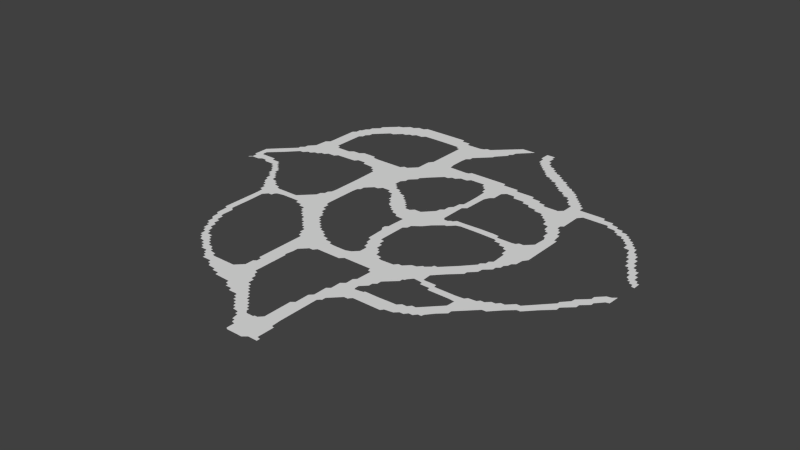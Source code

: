 # Source: Navmesh.blend  (saved by Blender 2.68.0; exported with 4.5.12 LTS)
import bpy
from mathutils import Matrix  # noqa: F401  (used for matrix-valued properties, if any)

bpy.ops.wm.read_factory_settings(use_empty=True)
scene = bpy.context.scene
scene.name = 'Scene'

# ---- collections
col_collection_1 = bpy.data.collections.new('Collection 1'); scene.collection.children.link(col_collection_1)

# ---- world
world_world = bpy.data.worlds.new('World'); scene.world = world_world
world_world.color = (0.05088, 0.05088, 0.05088)
world_world.use_sun_shadow = False
world_world.sun_shadow_jitter_overblur = 0.0
world_world.cycles.sampling_method = 'MANUAL'
world_world.cycles.sample_map_resolution = 256

# ---- meshes
me_mesh_014 = bpy.data.meshes.new('Mesh.014')
me_mesh_014.from_pydata([(0.2058, -90.08, -9.411), (1.406, -86.78, -9.411), (2.006, -87.38, -9.411), (5.306, -87.38, -9.411), (5.606, -86.78, -9.411), (6.806, -86.78, -9.411), (8.606, -84.98, -9.411), (8.606, -83.18, -9.411), (14.91, -83.48, -9.411), (15.21, -87.68, -9.411), (16.41, -87.98, -9.411), (16.41, -95.78, -9.411), (17.91, -96.08, -9.411), (17.91, -97.58, -9.411), (13.71, -97.58, -9.411), (11.91, -99.08, -9.411), (4.706, -99.08, -9.411), (3.806, -98.48, -9.411), (3.806, -94.88, -9.411), (2.306, -94.58, -9.411), (2.006, -93.08, -9.411), (0.8058, -93.08, -9.411), (-1.594, -88.58, -9.411), (0.8058, -86.18, -9.411), (-0.9942, -90.08, -9.411), (-0.9942, -88.88, -9.411), (-10.89, -80.48, -9.411), (-8.494, -76.58, -9.411), (-8.194, -77.18, -9.411), (-6.994, -77.18, -9.411), (-6.694, -78.68, -9.411), (-5.494, -78.68, -9.411), (-5.194, -80.48, -9.411), (-3.694, -80.48, -9.411), (-3.694, -81.68, -9.411), (-2.194, -81.98, -9.411), (-1.894, -83.48, -9.411), (-0.6942, -83.48, -9.411), (-0.3942, -84.98, -9.411), (0.8058, -84.98, -9.411), (-3.994, -88.28, -9.411), (-3.994, -87.08, -9.411), (-5.494, -86.78, -9.411), (-5.794, -85.28, -9.411), (-6.994, -85.28, -9.411), (-7.294, -83.78, -9.411), (-8.794, -83.78, -9.411), (-8.794, -82.28, -9.411), (-10.29, -81.98, -9.411), (-10.29, -80.78, -9.411), (8.606, -72.08, -9.411), (10.11, -70.88, -9.411), (10.11, -68.48, -9.411), (14.91, -68.48, -9.411), (14.91, -75.98, -9.411), (-38.79, -69.68, -9.411), (-38.49, -66.38, -9.411), (-27.69, -66.38, -9.411), (-24.39, -63.08, -9.411), (-24.39, -60.38, -9.411), (-17.79, -60.68, -9.411), (-17.79, -64.28, -9.411), (-16.29, -64.58, -9.411), (-16.29, -66.08, -9.411), (-14.79, -66.98, -9.411), (-14.79, -69.08, -9.411), (-13.29, -69.38, -9.411), (-13.29, -72.08, -9.411), (-11.49, -72.38, -9.411), (-11.49, -73.88, -9.411), (-9.994, -74.18, -9.411), (-9.994, -75.38, -9.411), (-8.494, -75.68, -9.411), (-14.79, -80.48, -9.411), (-15.09, -78.98, -9.411), (-18.09, -78.98, -9.411), (-18.09, -77.78, -9.411), (-19.59, -77.48, -9.411), (-19.89, -75.98, -9.411), (-27.39, -75.68, -9.411), (-27.69, -74.18, -9.411), (-30.69, -74.18, -9.411), (-30.99, -72.98, -9.411), (-34.59, -72.68, -9.411), (-35.49, -71.18, -9.411), (-36.69, -71.18, -9.411), (-36.99, -69.68, -9.411), (-44.49, -65.48, -9.411), (-42.99, -64.28, -9.411), (-39.69, -64.88, -9.411), (-39.69, -66.08, -9.411), (-41.49, -69.68, -9.411), (-41.49, -68.18, -9.411), (-42.99, -67.88, -9.411), (-42.99, -66.68, -9.411), (-44.49, -66.38, -9.411), (11.61, -62.78, -9.411), (15.81, -63.98, -9.411), (14.91, -64.88, -9.411), (10.11, -64.28, -9.411), (-49.59, -61.88, -9.411), (-48.99, -60.08, -9.411), (-47.49, -60.08, -9.411), (-47.19, -61.58, -9.411), (-45.09, -61.58, -9.411), (-44.19, -63.08, -9.411), (-42.99, -63.08, -9.411), (-44.79, -64.88, -9.411), (-47.79, -64.88, -9.411), (-47.79, -63.68, -9.411), (-49.29, -63.38, -9.411), (11.61, -56.48, -9.411), (13.11, -55.28, -9.411), (13.11, -50.48, -9.411), (14.31, -49.58, -9.411), (20.01, -49.58, -9.411), (20.31, -50.48, -9.411), (22.71, -50.18, -9.411), (23.31, -56.48, -9.411), (23.01, -57.08, -9.411), (21.21, -57.08, -9.411), (16.41, -61.88, -9.411), (16.41, -63.68, -9.411), (-57.39, -54.38, -9.411), (-56.49, -53.48, -9.411), (-55.29, -53.48, -9.411), (-54.99, -55.28, -9.411), (-52.29, -55.28, -9.411), (-52.29, -56.78, -9.411), (-50.79, -57.08, -9.411), (-50.79, -58.28, -9.411), (-49.29, -58.58, -9.411), (-51.09, -61.88, -9.411), (-51.39, -60.38, -9.411), (-53.79, -60.08, -9.411), (-54.39, -58.58, -9.411), (-55.59, -58.58, -9.411), (-55.89, -57.08, -9.411), (-57.09, -57.08, -9.411), (-24.39, -59.18, -9.411), (-23.19, -58.28, -9.411), (-23.19, -57.38, -9.411), (-17.79, -57.38, -9.411), (-24.39, -43.88, -9.411), (-17.79, -43.88, -9.411), (-18.39, -47.78, -9.411), (-17.79, -48.08, -9.411), (-23.19, -56.18, -9.411), (-24.39, -55.88, -9.411), (24.21, -49.88, -9.411), (24.51, -49.28, -9.411), (31.11, -49.28, -9.411), (37.71, -48.98, -9.411), (38.01, -54.38, -9.411), (37.11, -55.58, -9.411), (30.51, -55.58, -9.411), (24.21, -55.58, -9.411), (-60.69, -49.58, -9.411), (-58.59, -49.28, -9.411), (-58.59, -50.48, -9.411), (-57.09, -50.78, -9.411), (-58.89, -54.08, -9.411), (-59.19, -52.58, -9.411), (-60.39, -52.58, -9.411), (39.21, -48.98, -9.411), (40.71, -47.48, -9.411), (42.81, -47.48, -9.411), (44.01, -45.98, -9.411), (45.81, -45.98, -9.411), (53.61, -37.88, -9.411), (58.11, -39.08, -9.411), (57.21, -39.98, -9.411), (57.21, -41.78, -9.411), (53.91, -44.78, -9.411), (51.21, -48.08, -9.411), (50.91, -49.28, -9.411), (49.41, -49.28, -9.411), (48.21, -50.78, -9.411), (46.41, -50.78, -9.411), (45.21, -52.28, -9.411), (43.41, -52.28, -9.411), (41.91, -53.78, -9.411), (-67.89, -15.38, -9.411), (-64.89, -15.38, -9.411), (-64.59, -24.08, -9.411), (-64.59, -33.08, -9.411), (-63.09, -34.28, -9.411), (-63.09, -39.38, -9.411), (-62.79, -40.88, -9.411), (-61.59, -41.18, -9.411), (-61.59, -44.18, -9.411), (-60.09, -44.48, -9.411), (-60.09, -47.18, -9.411), (-58.59, -47.78, -9.411), (-61.89, -49.58, -9.411), (-61.89, -48.08, -9.411), (-63.39, -47.78, -9.411), (-63.39, -45.08, -9.411), (-64.89, -43.88, -9.411), (-65.19, -40.58, -9.411), (-66.39, -39.98, -9.411), (-66.69, -34.28, -9.411), (-67.89, -33.98, -9.411), (-67.89, -24.68, -9.411), (16.11, -44.18, -9.411), (20.91, -46.88, -9.411), (20.01, -47.78, -9.411), (14.91, -48.98, -9.411), (14.91, -45.38, -9.411), (16.41, -36.98, -9.411), (14.91, -36.68, -9.411), (14.61, -35.18, -9.411), (13.41, -35.18, -9.411), (13.41, -27.38, -9.411), (19.41, -27.08, -9.411), (20.61, -25.58, -9.411), (22.41, -25.58, -9.411), (30.51, -32.48, -9.411), (30.21, -33.38, -9.411), (29.31, -33.68, -9.411), (29.31, -35.18, -9.411), (24.21, -39.98, -9.411), (24.21, -42.08, -9.411), (22.71, -43.28, -9.411), (22.71, -45.08, -9.411), (-24.39, -32.78, -9.411), (-25.89, -32.48, -9.411), (-26.19, -30.38, -9.411), (-27.39, -30.38, -9.411), (-27.39, -27.98, -9.411), (-23.49, -22.58, -9.411), (-22.29, -22.58, -9.411), (-21.99, -23.78, -9.411), (-19.59, -24.08, -9.411), (-19.59, -25.28, -9.411), (-17.79, -25.58, -9.411), (-17.49, -27.08, -9.411), (-14.79, -27.38, -9.411), (-14.49, -28.88, -9.411), (-11.49, -28.88, -9.411), (-11.19, -30.08, -9.411), (-8.494, -30.38, -9.411), (-8.794, -36.68, -9.411), (-11.49, -36.68, -9.411), (-12.69, -38.18, -9.411), (-14.49, -38.18, -9.411), (-17.79, -41.48, -9.411), (53.91, -33.98, -9.411), (51.51, -33.68, -9.411), (51.51, -30.38, -9.411), (55.41, -30.08, -9.411), (56.31, -28.88, -9.411), (59.91, -28.58, -9.411), (60.81, -27.38, -9.411), (62.61, -27.38, -9.411), (63.51, -33.68, -9.411), (-2.494, -30.38, -9.411), (-0.09418, -29.48, -9.411), (1.406, -35.18, -9.411), (-0.09418, -36.68, -9.411), (2.306, -27.08, -9.411), (2.306, -23.48, -9.411), (6.206, -21.08, -9.411), (7.106, -21.08, -9.411), (7.406, -22.58, -9.411), (8.606, -22.58, -9.411), (9.206, -25.28, -9.411), (11.91, -25.58, -9.411), (11.91, -27.08, -9.411), (35.31, -30.68, -9.411), (35.61, -28.88, -9.411), (41.61, -28.88, -9.411), (41.91, -30.38, -9.411), (41.31, -33.68, -9.411), (41.01, -32.18, -9.411), (36.51, -32.18, -9.411), (36.51, -30.98, -9.411), (64.41, -25.58, -9.411), (66.21, -25.58, -9.411), (67.41, -24.08, -9.411), (69.21, -24.08, -9.411), (71.01, -27.68, -9.411), (66.81, -32.18, -9.411), (65.01, -32.18, -9.411), (25.11, -22.88, -9.411), (27.21, -22.58, -9.411), (28.71, -20.78, -9.411), (29.61, -20.78, -9.411), (35.31, -24.68, -9.411), (32.31, -30.38, -9.411), (-35.79, -19.58, -9.411), (-30.39, -15.68, -9.411), (-30.09, -16.28, -9.411), (-28.89, -16.28, -9.411), (-28.89, -17.48, -9.411), (-27.39, -17.78, -9.411), (-27.39, -19.28, -9.411), (-25.59, -19.58, -9.411), (-25.59, -20.78, -9.411), (-24.09, -21.08, -9.411), (-24.09, -22.28, -9.411), (-27.69, -27.38, -9.411), (-28.89, -27.38, -9.411), (-29.19, -25.88, -9.411), (-30.69, -25.88, -9.411), (-30.99, -24.38, -9.411), (-32.19, -24.38, -9.411), (-32.49, -22.58, -9.411), (-33.99, -22.58, -9.411), (-34.29, -21.38, -9.411), (-35.19, -21.38, -9.411), (-35.19, -19.88, -9.411), (72.21, -21.08, -9.411), (74.01, -21.08, -9.411), (78.21, -16.58, -9.411), (82.41, -12.08, -9.411), (86.31, -12.38, -9.411), (85.41, -13.28, -9.411), (85.41, -15.08, -9.411), (80.61, -19.58, -9.411), (76.11, -24.38, -9.411), (74.61, -24.38, -9.411), (31.71, -18.98, -9.411), (32.01, -17.78, -9.411), (33.51, -17.78, -9.411), (39.51, -11.78, -9.411), (44.61, -13.88, -9.411), (44.61, -15.38, -9.411), (39.81, -19.88, -9.411), (-2.794, -9.976, -9.411), (2.306, -9.676, -9.411), (2.306, -14.48, -9.411), (4.106, -14.78, -9.411), (4.106, -17.48, -9.411), (5.606, -17.78, -9.411), (5.606, -20.78, -9.411), (2.006, -22.88, -9.411), (0.8058, -22.88, -9.411), (0.5058, -20.18, -9.411), (-0.6942, -19.88, -9.411), (-0.9942, -16.88, -9.411), (-2.494, -16.58, -9.411), (-42.09, -13.28, -9.411), (-35.19, -7.876, -9.411), (-34.89, -8.476, -9.411), (-33.39, -8.476, -9.411), (-33.39, -11.18, -9.411), (-31.89, -11.48, -9.411), (-31.59, -13.28, -9.411), (-30.39, -13.28, -9.411), (-36.99, -19.58, -9.411), (-37.29, -18.38, -9.411), (-38.49, -18.38, -9.411), (-38.79, -16.58, -9.411), (-40.29, -16.58, -9.411), (-40.29, -15.38, -9.411), (-41.49, -15.08, -9.411), (-41.49, -13.58, -9.411), (-71.19, -7.576, -9.411), (-66.99, -5.176, -9.411), (-64.59, -5.476, -9.411), (-64.29, -6.676, -9.411), (-62.79, -6.976, -9.411), (-57.09, -6.976, -9.411), (-56.79, -10.28, -9.411), (-60.09, -10.88, -9.411), (-60.99, -11.78, -9.411), (-61.29, -13.28, -9.411), (-63.09, -13.28, -9.411), (-68.19, -12.08, -9.411), (-69.69, -11.78, -9.411), (-69.69, -9.076, -9.411), (-71.19, -8.776, -9.411), (44.31, -6.376, -9.411), (44.31, -5.176, -9.411), (46.11, -3.676, -9.411), (46.11, -1.876, -9.411), (47.61, -0.6758, -9.411), (47.61, 0.2242, -9.411), (53.61, 0.2242, -9.411), (52.41, -0.9758, -9.411), (52.41, -2.776, -9.411), (50.91, -3.976, -9.411), (50.91, -5.776, -9.411), (47.91, -8.476, -9.411), (47.61, -10.88, -9.411), (-54.09, -10.28, -9.411), (-54.39, -6.976, -9.411), (-52.59, -6.976, -9.411), (-46.29, -0.6758, -9.411), (-45.99, 1.424, -9.411), (-44.49, 2.624, -9.411), (-44.49, 4.424, -9.411), (-43.29, 5.624, -9.411), (-42.99, 8.324, -9.411), (-36.69, 8.024, -9.411), (-36.69, -3.376, -9.411), (-36.39, -4.876, -9.411), (-35.19, -5.176, -9.411), (-44.49, -13.28, -9.411), (-44.79, -11.78, -9.411), (-47.79, -11.78, -9.411), (-48.09, -10.28, -9.411), (83.31, -11.18, -9.411), (83.31, -9.976, -9.411), (86.31, -6.676, -9.411), (86.61, -4.876, -9.411), (90.21, -1.576, -9.411), (94.11, -1.876, -9.411), (93.21, -2.776, -9.411), (93.21, -4.276, -9.411), (89.91, -7.276, -9.411), (89.91, -9.076, -9.411), (-2.794, -1.576, -9.411), (2.306, -2.176, -9.411), (-2.794, -8.176, -9.411), (-3.994, -6.376, -9.411), (-3.994, -4.876, -9.411), (-2.794, -3.676, -9.411), (-74.49, -3.076, -9.411), (-71.79, -1.876, -9.411), (-69.39, -2.176, -9.411), (-69.39, -3.376, -9.411), (-67.59, -3.676, -9.411), (-67.59, -4.876, -9.411), (-71.49, -6.976, -9.411), (-72.69, -6.976, -9.411), (-72.69, -5.776, -9.411), (-74.19, -4.876, -9.411), (-75.99, 0.2242, -9.411), (-73.89, 0.8242, -9.411), (-72.69, 0.8242, -9.411), (-72.39, -1.576, -9.411), (-74.79, -2.476, -9.411), (-75.69, -2.476, -9.411), (-2.494, 5.024, -9.411), (-6.694, 5.324, -9.411), (-7.594, 6.824, -9.411), (-7.594, 13.42, -9.411), (-5.794, 13.42, -9.411), (-4.294, 14.92, -9.411), (-0.9942, 14.92, -9.411), (3.506, 19.72, -9.411), (3.806, 21.82, -9.411), (5.306, 23.02, -9.411), (5.306, 25.72, -9.411), (10.11, 25.42, -9.411), (10.11, 16.72, -9.411), (11.01, 15.52, -9.411), (12.81, 15.52, -9.411), (14.31, 11.62, -9.411), (10.11, 8.024, -9.411), (7.706, 5.024, -9.411), (4.106, 2.324, -9.411), (3.806, 0.2242, -9.411), (2.306, -0.9758, -9.411), (91.11, -0.6758, -9.411), (91.11, 1.124, -9.411), (94.41, 4.424, -9.411), (96.21, 4.724, -9.411), (98.01, 6.224, -9.411), (97.71, 0.8242, -9.411), (96.21, 0.5242, -9.411), (-84.09, 10.12, -9.411), (-83.19, 11.92, -9.411), (-81.99, 11.92, -9.411), (-81.99, 10.42, -9.411), (-80.49, 10.12, -9.411), (-80.19, 8.624, -9.411), (-78.69, 8.624, -9.411), (-78.39, 7.124, -9.411), (-77.19, 7.124, -9.411), (-77.19, 4.424, -9.411), (-75.69, 4.124, -9.411), (-75.69, 2.624, -9.411), (-74.19, 2.324, -9.411), (-76.29, 0.8242, -9.411), (-77.49, 0.8242, -9.411), (-77.79, 2.324, -9.411), (-78.99, 2.324, -9.411), (-79.29, 5.024, -9.411), (-80.49, 5.324, -9.411), (-80.79, 6.824, -9.411), (-81.99, 6.824, -9.411), (-82.29, 8.624, -9.411), (-83.79, 8.624, -9.411), (37.11, 14.62, -9.411), (37.41, 16.42, -9.411), (44.31, 16.42, -9.411), (45.81, 16.72, -9.411), (46.71, 17.92, -9.411), (48.81, 17.92, -9.411), (52.11, 21.22, -9.411), (52.11, 23.02, -9.411), (57.21, 22.72, -9.411), (57.21, 15.82, -9.411), (57.21, 8.924, -9.411), (55.71, 6.824, -9.411), (55.41, 3.224, -9.411), (53.91, 2.024, -9.411), (47.31, 6.524, -9.411), (46.11, 6.824, -9.411), (46.11, 9.824, -9.411), (44.31, 10.12, -9.411), (44.01, 11.62, -9.411), (41.31, 11.62, -9.411), (41.01, 13.12, -9.411), (38.01, 13.12, -9.411), (38.01, 14.32, -9.411), (-18.09, 15.52, -9.411), (-14.19, 19.72, -9.411), (-12.99, 19.72, -9.411), (-12.99, 18.52, -9.411), (-11.49, 18.22, -9.411), (-11.49, 17.02, -9.411), (-9.994, 16.72, -9.411), (-9.994, 15.22, -9.411), (-8.494, 14.92, -9.411), (-8.494, 13.72, -9.411), (-9.994, 7.124, -9.411), (-10.59, 8.624, -9.411), (-12.09, 8.624, -9.411), (-12.39, 9.824, -9.411), (-13.59, 9.824, -9.411), (-13.59, 11.02, -9.411), (-15.69, 11.62, -9.411), (-15.99, 12.52, -9.411), (-16.59, 12.52, -9.411), (-16.59, 14.32, -9.411), (-18.09, 14.62, -9.411), (-42.99, 12.22, -9.411), (-36.69, 11.92, -9.411), (-97.89, 10.42, -9.411), (-97.59, 10.12, -9.411), (-99.09, 8.624, -9.411), (-99.09, 9.524, -9.411), (-97.89, 12.82, -9.411), (-99.09, 13.12, -9.411), (-99.09, 16.12, -9.411), (-96.09, 16.12, -9.411), (-95.79, 14.92, -9.411), (-92.49, 14.92, -9.411), (-92.49, 11.32, -9.411), (-93.99, 10.12, -9.411), (-87.99, 14.92, -9.411), (-87.69, 13.42, -9.411), (-83.49, 13.42, -9.411), (-89.19, 10.12, -9.411), (-90.39, 11.32, -9.411), (13.71, 16.42, -9.411), (14.61, 16.42, -9.411), (15.81, 17.92, -9.411), (20.01, 17.92, -9.411), (20.01, 14.92, -9.411), (17.91, 14.32, -9.411), (15.21, 11.62, -9.411), (-42.99, 22.72, -9.411), (-43.29, 32.92, -9.411), (-27.09, 32.92, -9.411), (-27.09, 29.32, -9.411), (-25.59, 29.02, -9.411), (-25.59, 27.82, -9.411), (-24.09, 27.52, -9.411), (-24.09, 26.62, -9.411), (-24.99, 22.72, -9.411), (-28.59, 22.72, -9.411), (-30.09, 20.92, -9.411), (-31.89, 20.92, -9.411), (-35.19, 17.62, -9.411), (-35.19, 15.52, -9.411), (-36.39, 14.62, -9.411), (26.91, 18.22, -9.411), (33.81, 18.22, -9.411), (36.81, 17.92, -9.411), (36.81, 16.72, -9.411), (28.71, 14.92, -9.411), (-21.39, 20.32, -9.411), (-18.69, 23.02, -9.411), (-16.29, 22.72, -9.411), (-16.29, 21.52, -9.411), (-14.79, 21.22, -9.411), (-14.79, 20.02, -9.411), (-18.39, 16.12, -9.411), (-19.59, 16.12, -9.411), (-19.59, 17.62, -9.411), (-20.49, 19.12, -9.411), (-21.39, 19.12, -9.411), (-88.29, 31.12, -9.411), (-84.99, 28.72, -9.411), (-90.39, 23.02, -9.411), (-96.09, 17.62, -9.411), (-99.09, 20.32, -9.411), (-93.69, 25.72, -9.411), (92.91, 23.92, -9.411), (94.71, 24.52, -9.411), (96.21, 24.22, -9.411), (96.21, 21.52, -9.411), (97.71, 21.22, -9.411), (98.01, 19.72, -9.411), (99.21, 19.72, -9.411), (99.21, 16.12, -9.411), (97.71, 16.42, -9.411), (97.41, 17.92, -9.411), (95.91, 17.92, -9.411), (95.61, 19.42, -9.411), (94.41, 19.42, -9.411), (94.41, 20.62, -9.411), (92.91, 21.52, -9.411), (-23.79, 26.02, -9.411), (-21.09, 25.72, -9.411), (-21.09, 24.52, -9.411), (-19.29, 24.22, -9.411), (-19.29, 23.32, -9.411), (-21.69, 20.92, -9.411), (-24.39, 21.22, -9.411), (-24.39, 22.42, -9.411), (52.41, 26.92, -9.411), (51.81, 28.72, -9.411), (56.01, 29.02, -9.411), (57.21, 29.02, -9.411), (89.91, 28.12, -9.411), (91.41, 29.32, -9.411), (92.91, 29.02, -9.411), (93.21, 27.52, -9.411), (94.71, 27.52, -9.411), (91.41, 24.22, -9.411), (91.11, 26.92, -9.411), (89.91, 27.22, -9.411), (6.206, 26.92, -9.411), (10.11, 26.92, -9.411), (8.606, 41.62, -9.411), (12.21, 41.62, -9.411), (11.91, 30.22, -9.411), (10.11, 28.72, -9.411), (6.806, 27.52, -9.411), (7.106, 31.12, -9.411), (8.606, 32.32, -9.411), (88.11, 31.72, -9.411), (89.91, 32.32, -9.411), (91.41, 32.02, -9.411), (89.61, 28.72, -9.411), (88.11, 28.72, -9.411), (-88.59, 32.32, -9.411), (-86.79, 33.82, -9.411), (-86.79, 35.62, -9.411), (-84.09, 38.62, -9.411), (-83.79, 44.92, -9.411), (-81.99, 46.42, -9.411), (-81.99, 48.22, -9.411), (-75.69, 47.92, -9.411), (-75.69, 44.92, -9.411), (-74.19, 44.62, -9.411), (-73.89, 43.12, -9.411), (-71.19, 43.12, -9.411), (-70.89, 35.02, -9.411), (-72.69, 35.02, -9.411), (-73.89, 33.52, -9.411), (-75.69, 33.52, -9.411), (-76.89, 32.02, -9.411), (-78.69, 32.02, -9.411), (-79.89, 30.52, -9.411), (-81.69, 30.52, -9.411), (-83.19, 28.72, -9.411), (50.61, 32.92, -9.411), (54.21, 33.82, -9.411), (55.41, 33.82, -9.411), (50.61, 29.32, -9.411), (83.31, 40.12, -9.411), (85.41, 40.72, -9.411), (85.71, 40.12, -9.411), (86.91, 40.12, -9.411), (87.21, 38.32, -9.411), (88.41, 38.32, -9.411), (88.41, 35.62, -9.411), (89.91, 35.32, -9.411), (86.61, 32.02, -9.411), (86.61, 34.72, -9.411), (85.11, 35.02, -9.411), (84.81, 37.72, -9.411), (83.61, 38.02, -9.411), (-50.79, 36.82, -9.411), (-50.19, 44.62, -9.411), (-43.59, 44.62, -9.411), (-36.99, 44.62, -9.411), (-35.79, 46.12, -9.411), (-33.99, 46.12, -9.411), (-33.09, 44.92, -9.411), (-25.59, 36.52, -9.411), (-25.59, 34.72, -9.411), (-43.59, 33.52, -9.411), (-44.49, 33.52, -9.411), (-44.79, 35.02, -9.411), (-46.29, 35.02, -9.411), (-46.59, 36.52, -9.411), (46.71, 38.02, -9.411), (51.21, 39.22, -9.411), (51.51, 38.62, -9.411), (52.41, 38.62, -9.411), (52.71, 36.82, -9.411), (53.91, 36.82, -9.411), (48.81, 33.22, -9.411), (48.81, 34.42, -9.411), (47.61, 34.72, -9.411), (47.31, 37.72, -9.411), (-66.99, 43.12, -9.411), (-66.69, 36.52, -9.411), (-67.89, 36.52, -9.411), (-69.09, 35.02, -9.411), (-65.19, 44.62, -9.411), (-61.89, 44.62, -9.411), (-60.09, 46.12, -9.411), (-54.39, 46.12, -9.411), (-54.39, 38.32, -9.411), (-56.79, 38.32, -9.411), (-57.99, 36.82, -9.411), (-19.89, 44.02, -9.411), (-22.59, 41.02, -9.411), (-22.59, 39.52, -9.411), (-53.49, 46.12, -9.411), (-53.19, 44.92, -9.411), (-52.29, 36.82, -9.411), (-52.89, 38.32, -9.411), (35.01, 47.32, -9.411), (35.91, 52.42, -9.411), (42.81, 52.42, -9.411), (52.41, 51.82, -9.411), (52.41, 41.92, -9.411), (51.21, 41.02, -9.411), (44.61, 38.32, -9.411), (44.31, 41.02, -9.411), (42.81, 41.32, -9.411), (42.81, 42.52, -9.411), (41.31, 42.82, -9.411), (40.71, 44.32, -9.411), (39.51, 44.32, -9.411), (39.21, 45.82, -9.411), (35.01, 46.12, -9.411), (80.31, 44.32, -9.411), (82.11, 44.92, -9.411), (83.61, 44.62, -9.411), (83.91, 43.12, -9.411), (85.11, 43.12, -9.411), (83.01, 41.02, -9.411), (80.31, 41.32, -9.411), (1.706, 53.92, -9.411), (2.006, 60.22, -9.411), (10.41, 60.22, -9.411), (10.71, 58.72, -9.411), (18.21, 58.72, -9.411), (18.21, 57.52, -9.411), (19.41, 57.22, -9.411), (19.41, 52.42, -9.411), (16.71, 52.42, -9.411), (14.91, 50.62, -9.411), (14.91, 45.52, -9.411), (13.41, 44.32, -9.411), (8.306, 47.32, -9.411), (7.106, 47.62, -9.411), (6.806, 50.32, -9.411), (5.306, 50.62, -9.411), (5.006, 52.12, -9.411), (3.806, 52.12, -9.411), (3.506, 53.92, -9.411), (-30.39, 49.72, -9.411), (-17.79, 46.12, -9.411), (69.81, 52.12, -9.411), (70.41, 53.92, -9.411), (72.81, 53.92, -9.411), (73.11, 52.42, -9.411), (75.81, 52.42, -9.411), (75.81, 51.22, -9.411), (77.61, 50.92, -9.411), (77.61, 49.72, -9.411), (79.11, 49.42, -9.411), (79.41, 47.92, -9.411), (80.91, 47.92, -9.411), (80.91, 46.72, -9.411), (82.11, 46.42, -9.411), (78.81, 44.62, -9.411), (78.51, 46.12, -9.411), (77.31, 46.12, -9.411), (77.01, 47.62, -9.411), (75.51, 47.62, -9.411), (75.21, 49.12, -9.411), (72.51, 49.12, -9.411), (72.51, 50.32, -9.411), (70.71, 50.62, -9.411), (70.71, 51.82, -9.411), (-30.39, 56.92, -9.411), (-28.89, 59.02, -9.411), (-28.89, 61.72, -9.411), (-19.59, 62.02, -9.411), (-18.99, 59.02, -9.411), (-9.994, 58.72, -9.411), (-9.994, 50.62, -9.411), (-11.79, 50.62, -9.411), (-12.99, 49.12, -9.411), (-14.79, 49.12, -9.411), (27.51, 57.22, -9.411), (27.81, 55.72, -9.411), (32.01, 55.42, -9.411), (32.31, 53.92, -9.411), (35.31, 53.92, -9.411), (35.31, 52.72, -9.411), (31.11, 47.62, -9.411), (30.21, 49.12, -9.411), (27.21, 49.12, -9.411), (26.91, 50.62, -9.411), (21.51, 50.62, -9.411), (20.61, 52.42, -9.411), (-81.99, 58.42, -9.411), (-75.69, 58.12, -9.411), (-8.794, 59.02, -9.411), (-7.894, 60.22, -9.411), (-2.194, 60.22, -9.411), (-1.894, 53.92, -9.411), (-3.694, 53.92, -9.411), (-4.894, 52.42, -9.411), (-8.194, 52.42, -9.411), (44.61, 54.22, -9.411), (44.61, 59.32, -9.411), (49.41, 59.32, -9.411), (49.71, 58.72, -9.411), (56.61, 58.72, -9.411), (56.61, 53.92, -9.411), (54.21, 53.92, -9.411), (63.51, 53.92, -9.411), (63.81, 57.22, -9.411), (66.51, 57.22, -9.411), (66.81, 55.72, -9.411), (69.81, 55.42, -9.411), (69.81, 54.22, -9.411), (66.51, 52.42, -9.411), (65.91, 53.92, -9.411), (61.71, 58.72, -9.411), (62.01, 57.22, -9.411), (-81.99, 62.32, -9.411), (-80.49, 63.52, -9.411), (-80.49, 65.92, -9.411), (-79.59, 66.52, -9.411), (-78.99, 68.62, -9.411), (-77.49, 69.82, -9.411), (-77.49, 71.62, -9.411), (-74.49, 74.32, -9.411), (-68.19, 70.72, -9.411), (-72.69, 66.22, -9.411), (-72.69, 64.42, -9.411), (-74.19, 62.92, -9.411), (-74.19, 61.12, -9.411), (-75.69, 59.92, -9.411), (39.51, 65.62, -9.411), (41.31, 66.82, -9.411), (42.21, 68.02, -9.411), (43.11, 68.02, -9.411), (43.41, 66.52, -9.411), (44.61, 66.52, -9.411), (44.91, 65.02, -9.411), (46.11, 65.02, -9.411), (46.41, 63.52, -9.411), (47.61, 63.52, -9.411), (47.91, 61.72, -9.411), (49.41, 61.72, -9.411), (44.31, 60.22, -9.411), (42.81, 60.22, -9.411), (42.51, 61.72, -9.411), (41.31, 61.72, -9.411), (41.01, 64.12, -9.411), (39.51, 64.42, -9.411), (-28.89, 68.62, -9.411), (-19.59, 68.32, -9.411), (38.91, 66.22, -9.411), (30.51, 71.92, -9.411), (32.61, 75.82, -9.411), (33.81, 75.82, -9.411), (34.11, 74.62, -9.411), (35.61, 74.62, -9.411), (37.11, 72.82, -9.411), (38.31, 72.82, -9.411), (38.31, 71.62, -9.411), (40.11, 71.32, -9.411), (40.11, 70.12, -9.411), (41.61, 69.82, -9.411), (41.61, 68.32, -9.411), (36.51, 66.22, -9.411), (36.51, 67.42, -9.411), (35.01, 67.72, -9.411), (34.71, 69.22, -9.411), (32.01, 69.52, -9.411), (32.01, 70.72, -9.411), (30.51, 71.02, -9.411), (-28.89, 78.52, -9.411), (-30.69, 78.82, -9.411), (-30.69, 80.02, -9.411), (-28.29, 85.12, -9.411), (-21.39, 85.12, -9.411), (-19.59, 85.72, -9.411), (-18.69, 86.92, -9.411), (-16.89, 86.92, -9.411), (-10.89, 81.82, -9.411), (-10.89, 80.92, -9.411), (-17.79, 74.02, -9.411), (-17.79, 72.22, -9.411), (-19.29, 71.02, -9.411), (-74.49, 76.12, -9.411), (-69.39, 80.92, -9.411), (-67.59, 71.32, -9.411), (-68.79, 81.82, -9.411), (-66.69, 82.42, -9.411), (-63.99, 85.12, -9.411), (-61.89, 85.12, -9.411), (-60.09, 86.92, -9.411), (-57.09, 86.92, -9.411), (-55.89, 88.42, -9.411), (-48.99, 88.42, -9.411), (-48.69, 80.32, -9.411), (-50.49, 80.32, -9.411), (-51.99, 78.82, -9.411), (-55.29, 78.82, -9.411), (-56.49, 77.32, -9.411), (-58.29, 77.32, -9.411), (-59.49, 75.82, -9.411), (-61.29, 75.82, -9.411), (-64.59, 72.52, -9.411), (-66.39, 72.52, -9.411), (26.91, 75.82, -9.411), (28.11, 79.12, -9.411), (30.51, 79.12, -9.411), (30.51, 77.62, -9.411), (32.01, 77.32, -9.411), (32.01, 76.12, -9.411), (30.21, 72.52, -9.411), (28.71, 72.52, -9.411), (28.41, 74.02, -9.411), (27.21, 74.02, -9.411), (24.21, 76.72, -9.411), (25.11, 82.12, -9.411), (26.01, 82.12, -9.411), (26.31, 80.62, -9.411), (27.81, 80.62, -9.411), (24.21, 75.82, -9.411), (16.41, 83.02, -9.411), (20.31, 85.12, -9.411), (21.51, 85.12, -9.411), (21.81, 83.92, -9.411), (24.21, 83.62, -9.411), (24.21, 82.42, -9.411), (23.91, 77.32, -9.411), (22.41, 77.32, -9.411), (22.11, 78.52, -9.411), (19.41, 78.82, -9.411), (19.41, 80.02, -9.411), (17.91, 80.32, -9.411), (17.91, 81.82, -9.411), (16.41, 82.12, -9.411), (-41.19, 88.42, -9.411), (-33.39, 88.42, -9.411), (-33.09, 86.92, -9.411), (-28.89, 86.92, -9.411), (-28.89, 85.42, -9.411), (-39.69, 80.32, -9.411), (-10.29, 93.22, -9.411), (-5.194, 91.12, -9.411), (-5.494, 89.02, -9.411), (-6.694, 88.12, -9.411), (-6.694, 86.62, -9.411), (16.11, 83.62, -9.411), (14.61, 83.62, -9.411), (14.31, 85.12, -9.411), (13.11, 85.12, -9.411), (12.81, 86.62, -9.411), (11.61, 86.62, -9.411), (11.31, 88.12, -9.411), (10.11, 88.12, -9.411), (9.806, 89.92, -9.411), (8.606, 89.92, -9.411), (8.306, 93.82, -9.411), (7.106, 94.12, -9.411), (7.106, 99.22, -9.411), (11.31, 99.22, -9.411), (11.01, 97.42, -9.411), (11.91, 97.12, -9.411), (11.91, 93.22, -9.411), (13.41, 92.92, -9.411), (13.71, 90.52, -9.411), (15.21, 90.22, -9.411), (15.51, 88.72, -9.411), (17.91, 88.42, -9.411), (18.21, 86.92, -9.411), (19.71, 86.92, -9.411), (19.71, 85.42, -9.411), (-5.494, 97.72, -9.411), (1.106, 97.72, -9.411)], [], [(4, 3, 5), (13, 11, 14), (11, 13, 12), (3, 18, 5), (18, 20, 19), (20, 18, 3), (1, 0, 2), (10, 9, 11), (2, 20, 3), (20, 0, 21), (0, 20, 2), (17, 16, 18), (15, 14, 16), (7, 6, 8), (18, 14, 5), (5, 14, 9), (9, 14, 11), (14, 18, 16), (9, 6, 5), (6, 9, 8), (25, 0, 1), (0, 25, 24), (25, 23, 22), (23, 25, 1), (23, 38, 22), (38, 23, 39), (44, 43, 45), (45, 34, 32), (32, 34, 33), (34, 45, 43), (29, 28, 30), (40, 22, 41), (41, 38, 36), (36, 38, 37), (38, 41, 22), (28, 26, 49), (26, 28, 27), (47, 45, 32), (45, 47, 46), (30, 47, 32), (47, 49, 48), (49, 30, 28), (30, 49, 47), (31, 30, 32), (41, 43, 42), (43, 36, 34), (34, 36, 35), (36, 43, 41), (53, 51, 54), (51, 53, 52), (8, 54, 7), (7, 54, 50), (50, 54, 51), (27, 71, 26), (71, 27, 72), (73, 26, 74), (74, 71, 69), (69, 71, 70), (71, 74, 26), (85, 84, 86), (62, 61, 63), (69, 67, 74), (67, 69, 68), (77, 76, 78), (75, 74, 76), (64, 63, 65), (76, 67, 78), (78, 67, 65), (65, 67, 66), (67, 76, 74), (81, 80, 82), (55, 86, 56), (79, 78, 80), (83, 82, 84), (60, 58, 61), (58, 60, 59), (63, 61, 65), (78, 57, 80), (57, 61, 58), (61, 78, 65), (78, 61, 57), (80, 57, 82), (82, 57, 84), (84, 57, 86), (86, 57, 56), (87, 94, 88), (94, 87, 95), (93, 92, 94), (90, 94, 92), (94, 90, 88), (88, 90, 89), (90, 55, 56), (55, 92, 91), (92, 55, 90), (97, 96, 98), (53, 98, 52), (52, 98, 99), (99, 98, 96), (87, 88, 107), (107, 88, 105), (105, 88, 106), (110, 109, 100), (100, 103, 101), (101, 103, 102), (103, 100, 109), (104, 109, 105), (105, 109, 107), (107, 109, 108), (109, 104, 103), (116, 118, 117), (118, 120, 119), (120, 118, 116), (111, 121, 112), (121, 97, 122), (97, 121, 96), (96, 121, 111), (121, 120, 112), (112, 116, 114), (114, 116, 115), (116, 112, 120), (113, 112, 114), (134, 130, 135), (135, 130, 128), (128, 130, 129), (130, 134, 133), (127, 126, 128), (128, 126, 135), (135, 137, 136), (137, 135, 126), (137, 126, 138), (138, 126, 123), (123, 126, 124), (124, 126, 125), (131, 130, 101), (101, 133, 100), (100, 133, 132), (133, 101, 130), (142, 140, 60), (60, 140, 59), (59, 140, 139), (141, 140, 142), (141, 142, 147), (143, 148, 145), (145, 147, 142), (147, 145, 148), (144, 143, 145), (146, 145, 142), (117, 156, 149), (156, 117, 118), (155, 154, 151), (151, 153, 152), (153, 151, 154), (151, 149, 155), (155, 149, 156), (149, 151, 150), (162, 159, 163), (163, 159, 157), (157, 159, 158), (159, 162, 160), (160, 162, 124), (124, 162, 123), (123, 162, 161), (175, 174, 176), (178, 180, 179), (180, 178, 166), (166, 168, 167), (168, 166, 178), (177, 176, 178), (164, 181, 180), (181, 164, 153), (153, 164, 152), (166, 164, 180), (164, 166, 165), (170, 169, 171), (172, 169, 173), (169, 172, 171), (169, 168, 173), (173, 168, 174), (174, 168, 176), (176, 168, 178), (193, 192, 158), (158, 192, 157), (157, 195, 194), (195, 157, 192), (185, 201, 186), (186, 201, 187), (187, 200, 199), (200, 187, 201), (184, 182, 203), (182, 184, 183), (185, 202, 201), (202, 185, 203), (203, 185, 184), (192, 190, 195), (195, 197, 196), (197, 195, 190), (190, 192, 191), (188, 187, 199), (190, 198, 197), (198, 188, 199), (188, 190, 189), (190, 188, 198), (205, 204, 206), (206, 208, 207), (208, 206, 204), (207, 115, 206), (115, 207, 114), (219, 217, 216), (217, 219, 218), (210, 209, 211), (215, 214, 216), (222, 221, 223), (224, 223, 205), (209, 223, 221), (223, 204, 205), (204, 223, 209), (213, 211, 214), (211, 213, 212), (220, 219, 221), (219, 214, 221), (221, 214, 209), (209, 214, 211), (214, 219, 216), (232, 230, 229), (230, 232, 231), (228, 227, 229), (235, 234, 236), (233, 232, 234), (226, 225, 227), (239, 238, 240), (240, 238, 243), (243, 245, 244), (245, 243, 238), (237, 236, 238), (246, 225, 143), (225, 238, 236), (238, 225, 245), (245, 225, 246), (227, 232, 229), (232, 227, 234), (234, 225, 236), (225, 234, 227), (144, 246, 143), (243, 241, 240), (241, 243, 242), (254, 252, 255), (252, 254, 253), (249, 247, 250), (247, 249, 248), (252, 250, 255), (255, 247, 170), (170, 247, 169), (247, 255, 250), (251, 250, 252), (257, 256, 258), (242, 256, 241), (256, 259, 258), (259, 256, 242), (263, 262, 264), (265, 264, 266), (267, 266, 268), (260, 264, 261), (261, 264, 262), (264, 260, 266), (268, 258, 212), (258, 260, 257), (260, 268, 266), (268, 260, 258), (213, 268, 212), (269, 276, 270), (275, 274, 276), (271, 274, 272), (274, 271, 276), (276, 271, 270), (273, 272, 274), (272, 248, 249), (248, 272, 273), (280, 278, 281), (278, 280, 279), (282, 278, 283), (283, 278, 254), (254, 278, 277), (278, 282, 281), (255, 283, 254), (287, 285, 288), (285, 287, 286), (289, 270, 288), (270, 289, 269), (289, 285, 217), (217, 285, 216), (216, 285, 284), (285, 289, 288), (293, 292, 294), (310, 309, 311), (299, 298, 300), (303, 301, 300), (301, 303, 302), (308, 307, 309), (295, 294, 296), (297, 296, 298), (304, 303, 305), (306, 305, 307), (294, 307, 296), (307, 294, 309), (309, 292, 311), (292, 309, 294), (301, 230, 300), (230, 301, 229), (305, 296, 307), (296, 305, 298), (298, 303, 300), (303, 298, 305), (291, 311, 292), (311, 291, 290), (316, 315, 317), (319, 318, 314), (314, 318, 315), (315, 318, 317), (312, 321, 313), (321, 280, 281), (280, 321, 312), (320, 313, 321), (313, 319, 314), (319, 313, 320), (323, 322, 324), (328, 324, 288), (288, 322, 287), (322, 288, 324), (328, 325, 324), (325, 327, 326), (327, 325, 328), (337, 336, 338), (332, 331, 333), (334, 333, 335), (339, 338, 340), (261, 335, 336), (335, 261, 262), (329, 331, 330), (331, 341, 340), (341, 331, 329), (340, 333, 331), (333, 338, 335), (335, 338, 336), (338, 333, 340), (350, 290, 351), (354, 353, 355), (356, 355, 357), (352, 351, 353), (349, 348, 291), (347, 346, 348), (346, 344, 357), (344, 346, 345), (355, 353, 357), (351, 290, 353), (353, 346, 357), (346, 353, 348), (348, 290, 291), (290, 348, 353), (343, 357, 344), (357, 343, 342), (360, 359, 361), (361, 359, 371), (371, 358, 372), (358, 371, 359), (367, 366, 368), (365, 363, 362), (363, 365, 364), (370, 369, 371), (366, 365, 368), (369, 183, 368), (183, 369, 182), (369, 361, 371), (361, 368, 362), (362, 368, 365), (368, 361, 369), (383, 375, 384), (384, 375, 373), (373, 375, 374), (375, 383, 382), (380, 382, 381), (382, 377, 375), (375, 377, 376), (377, 382, 380), (326, 373, 325), (373, 385, 384), (385, 373, 326), (380, 378, 377), (378, 380, 379), (399, 342, 400), (393, 391, 395), (391, 393, 392), (343, 397, 342), (397, 343, 398), (388, 386, 402), (386, 388, 387), (401, 400, 402), (395, 391, 396), (396, 391, 389), (389, 391, 390), (400, 389, 388), (389, 397, 396), (397, 400, 342), (400, 397, 389), (394, 393, 395), (402, 400, 388), (408, 407, 409), (315, 316, 403), (411, 405, 412), (412, 405, 316), (316, 404, 403), (404, 316, 405), (405, 411, 406), (406, 411, 407), (407, 410, 409), (410, 407, 411), (364, 387, 363), (387, 364, 386), (330, 414, 415), (415, 418, 416), (416, 418, 417), (418, 415, 414), (413, 418, 414), (329, 330, 415), (426, 425, 427), (423, 422, 424), (421, 420, 422), (428, 427, 419), (424, 422, 425), (425, 422, 427), (427, 420, 419), (420, 427, 422), (358, 424, 425), (424, 358, 359), (419, 432, 433), (432, 419, 420), (434, 433, 429), (429, 433, 430), (430, 432, 431), (432, 430, 433), (446, 444, 447), (447, 444, 442), (442, 444, 443), (413, 455, 435), (435, 455, 453), (453, 455, 454), (436, 435, 437), (437, 435, 439), (439, 441, 440), (441, 439, 435), (450, 448, 451), (448, 450, 449), (414, 455, 413), (445, 444, 446), (453, 441, 435), (441, 448, 442), (448, 441, 451), (451, 441, 453), (438, 437, 439), (452, 451, 453), (447, 442, 448), (407, 408, 456), (461, 459, 462), (459, 461, 460), (459, 458, 462), (462, 457, 408), (408, 457, 456), (457, 462, 458), (485, 484, 463), (463, 466, 464), (464, 466, 465), (466, 463, 484), (474, 476, 475), (475, 476, 430), (430, 476, 429), (472, 474, 473), (474, 478, 476), (476, 478, 477), (478, 474, 472), (480, 482, 481), (482, 470, 468), (468, 470, 469), (470, 482, 480), (482, 484, 483), (484, 467, 466), (467, 484, 468), (468, 484, 482), (478, 472, 479), (479, 472, 480), (480, 472, 470), (470, 472, 471), (486, 508, 487), (490, 489, 491), (491, 489, 502), (502, 504, 503), (504, 502, 489), (495, 492, 491), (492, 495, 494), (507, 506, 508), (488, 504, 489), (504, 506, 505), (506, 504, 488), (501, 500, 502), (487, 506, 488), (506, 487, 508), (502, 495, 491), (495, 502, 496), (496, 502, 497), (497, 502, 500), (379, 499, 378), (378, 499, 500), (500, 499, 497), (497, 499, 498), (493, 492, 494), (529, 528, 509), (509, 512, 510), (510, 512, 511), (512, 509, 528), (523, 522, 524), (527, 526, 528), (524, 514, 526), (526, 514, 528), (528, 514, 512), (514, 524, 516), (513, 512, 514), (522, 518, 524), (524, 518, 516), (516, 518, 517), (518, 522, 520), (521, 520, 522), (515, 514, 516), (525, 524, 526), (518, 520, 438), (438, 520, 437), (437, 520, 519), (531, 394, 395), (394, 531, 530), (535, 533, 532), (533, 535, 534), (532, 533, 536), (538, 540, 539), (540, 538, 536), (536, 538, 537), (541, 540, 542), (542, 540, 543), (543, 536, 533), (536, 543, 540), (548, 547, 545), (545, 464, 546), (464, 545, 463), (463, 545, 547), (544, 548, 545), (548, 541, 542), (541, 548, 544), (555, 550, 450), (450, 550, 449), (449, 550, 549), (550, 555, 554), (554, 551, 550), (551, 554, 552), (552, 554, 553), (564, 561, 565), (561, 563, 562), (563, 561, 564), (566, 565, 567), (567, 565, 559), (559, 561, 560), (561, 559, 565), (530, 570, 556), (556, 570, 568), (568, 570, 569), (531, 570, 530), (558, 557, 559), (559, 557, 567), (567, 556, 568), (556, 567, 557), (487, 574, 486), (573, 572, 574), (575, 572, 571), (572, 486, 574), (486, 572, 575), (571, 553, 575), (553, 571, 552), (576, 585, 577), (585, 576, 586), (583, 582, 584), (580, 579, 581), (578, 577, 579), (579, 584, 581), (581, 584, 582), (584, 579, 585), (585, 579, 577), (582, 510, 581), (510, 582, 509), (539, 590, 538), (592, 590, 589), (590, 591, 538), (591, 590, 592), (589, 587, 592), (587, 589, 588), (606, 604, 596), (604, 606, 605), (597, 596, 598), (598, 604, 602), (602, 604, 603), (604, 598, 596), (594, 596, 595), (596, 607, 606), (607, 594, 593), (594, 607, 596), (602, 599, 598), (599, 602, 600), (600, 602, 601), (611, 610, 612), (609, 608, 610), (610, 613, 612), (613, 615, 614), (615, 610, 608), (610, 615, 613), (608, 564, 615), (564, 608, 563), (576, 577, 613), (613, 577, 612), (617, 616, 618), (494, 616, 493), (616, 494, 618), (618, 494, 619), (622, 621, 623), (623, 621, 626), (626, 620, 627), (620, 626, 621), (623, 594, 624), (594, 623, 593), (593, 626, 625), (626, 593, 623), (446, 628, 445), (628, 446, 629), (628, 629, 634), (635, 633, 636), (633, 634, 629), (634, 633, 635), (630, 636, 631), (631, 636, 632), (632, 636, 633), (620, 621, 640), (640, 637, 641), (637, 640, 638), (638, 621, 639), (621, 638, 640), (651, 650, 652), (662, 661, 588), (588, 643, 587), (587, 643, 642), (643, 588, 661), (657, 655, 652), (655, 657, 656), (658, 657, 659), (644, 643, 645), (645, 661, 659), (659, 661, 660), (661, 645, 643), (649, 647, 650), (647, 649, 648), (655, 653, 652), (653, 655, 654), (646, 645, 647), (659, 657, 645), (645, 650, 647), (650, 645, 652), (652, 645, 657), (665, 664, 618), (618, 664, 617), (617, 663, 666), (663, 617, 664), (670, 669, 671), (668, 667, 669), (669, 678, 671), (678, 669, 679), (679, 669, 667), (673, 638, 674), (638, 673, 637), (637, 676, 675), (676, 637, 673), (677, 676, 678), (678, 676, 671), (671, 673, 672), (673, 671, 676), (691, 689, 682), (689, 691, 690), (693, 691, 682), (691, 693, 692), (685, 684, 686), (688, 687, 558), (558, 683, 557), (683, 686, 684), (686, 558, 687), (558, 686, 683), (681, 693, 682), (693, 681, 680), (682, 689, 683), (683, 689, 557), (697, 696, 698), (700, 663, 701), (699, 698, 664), (702, 701, 703), (695, 703, 696), (703, 695, 694), (703, 701, 696), (696, 701, 698), (698, 663, 664), (663, 698, 701), (653, 706, 704), (706, 654, 707), (654, 706, 653), (705, 704, 706), (714, 709, 705), (705, 709, 704), (704, 709, 708), (709, 714, 713), (712, 711, 713), (713, 710, 709), (710, 713, 711), (687, 716, 686), (716, 687, 717), (715, 686, 716), (721, 719, 712), (712, 719, 711), (711, 719, 718), (719, 721, 681), (681, 721, 680), (680, 721, 720), (726, 731, 727), (727, 731, 729), (729, 731, 730), (734, 733, 735), (732, 731, 733), (727, 694, 695), (694, 729, 728), (729, 694, 727), (722, 735, 723), (735, 722, 736), (733, 731, 735), (726, 725, 731), (731, 724, 735), (735, 724, 723), (724, 731, 725), (740, 668, 741), (668, 742, 667), (742, 668, 740), (743, 740, 737), (737, 740, 738), (738, 740, 739), (740, 743, 742), (761, 760, 762), (759, 758, 760), (757, 756, 758), (760, 758, 762), (751, 749, 752), (749, 751, 750), (746, 745, 747), (747, 745, 762), (762, 745, 744), (630, 755, 756), (755, 630, 631), (758, 747, 762), (747, 752, 748), (752, 747, 753), (753, 747, 758), (749, 748, 752), (756, 753, 758), (753, 756, 754), (754, 756, 755), (764, 763, 715), (715, 763, 686), (686, 763, 685), (775, 774, 776), (773, 772, 774), (774, 781, 779), (779, 781, 780), (781, 774, 772), (765, 787, 766), (777, 776, 738), (781, 783, 782), (783, 772, 770), (770, 772, 771), (772, 783, 781), (766, 787, 767), (767, 787, 768), (768, 787, 785), (786, 785, 787), (779, 776, 774), (776, 737, 738), (737, 779, 778), (779, 737, 776), (783, 785, 784), (785, 770, 768), (768, 770, 769), (770, 785, 783), (797, 795, 793), (795, 797, 796), (794, 793, 795), (788, 763, 789), (791, 789, 792), (789, 791, 790), (763, 792, 789), (792, 797, 793), (797, 792, 764), (764, 792, 763), (802, 801, 803), (806, 805, 807), (803, 801, 723), (800, 799, 801), (751, 809, 750), (804, 722, 805), (798, 809, 799), (799, 809, 807), (807, 809, 808), (809, 798, 750), (807, 801, 799), (801, 805, 723), (723, 805, 722), (805, 801, 807), (811, 648, 649), (648, 811, 810), (813, 816, 814), (816, 818, 817), (818, 816, 812), (812, 816, 813), (815, 814, 816), (793, 818, 812), (818, 793, 794), (822, 820, 819), (820, 822, 821), (824, 823, 825), (724, 725, 819), (819, 725, 822), (822, 825, 823), (825, 822, 725), (766, 831, 765), (833, 827, 826), (827, 829, 828), (829, 827, 833), (830, 829, 831), (831, 832, 765), (832, 831, 833), (833, 831, 829), (744, 745, 815), (815, 745, 814), (827, 835, 826), (834, 823, 835), (824, 835, 823), (835, 824, 826), (838, 837, 839), (848, 847, 849), (846, 845, 847), (840, 839, 841), (849, 810, 811), (810, 837, 836), (837, 810, 849), (844, 843, 845), (845, 843, 841), (841, 843, 842), (841, 839, 845), (845, 839, 847), (847, 837, 849), (837, 847, 839), (854, 852, 851), (852, 854, 853), (865, 864, 866), (855, 854, 856), (857, 856, 858), (854, 866, 856), (866, 850, 867), (850, 866, 851), (851, 866, 854), (859, 858, 860), (863, 862, 864), (858, 862, 860), (862, 858, 864), (864, 856, 866), (856, 864, 858), (820, 860, 862), (860, 821, 861), (821, 860, 820), (791, 869, 790), (790, 869, 868), (851, 870, 850), (851, 882, 870), (882, 851, 852), (877, 876, 878), (888, 871, 889), (871, 874, 872), (872, 874, 873), (874, 871, 888), (886, 884, 878), (878, 884, 880), (880, 870, 882), (870, 880, 884), (879, 878, 880), (881, 880, 882), (885, 884, 886), (883, 870, 884), (876, 886, 878), (886, 888, 887), (888, 886, 874), (874, 886, 876), (875, 874, 876), (892, 890, 893), (890, 892, 891), (898, 895, 899), (895, 897, 896), (897, 895, 898), (901, 900, 902), (899, 895, 900), (900, 895, 894), (902, 890, 868), (890, 894, 893), (894, 890, 900), (900, 890, 902), (869, 902, 868), (903, 905, 904), (905, 843, 844), (843, 905, 903), (922, 921, 923), (923, 921, 904), (904, 907, 906), (907, 904, 921), (910, 909, 911), (911, 909, 917), (917, 919, 918), (919, 917, 909), (908, 907, 909), (909, 921, 919), (919, 921, 920), (921, 909, 907), (912, 915, 913), (915, 917, 916), (917, 915, 911), (911, 915, 912), (914, 913, 915), (905, 923, 904), (928, 927, 929), (931, 930, 932), (933, 932, 924), (926, 925, 927), (930, 929, 932), (932, 927, 924), (924, 927, 925), (927, 932, 929), (930, 872, 929), (872, 930, 871), (937, 935, 934), (935, 937, 936), (939, 924, 934), (934, 925, 937), (937, 925, 938), (925, 934, 924), (952, 940, 953), (940, 952, 941), (941, 943, 942), (943, 941, 952), (934, 935, 946), (945, 948, 935), (935, 948, 946), (946, 948, 947), (951, 950, 952), (950, 943, 952), (943, 945, 944), (945, 950, 948), (950, 945, 943), (949, 948, 950), (957, 956, 958), (959, 956, 954), (956, 892, 958), (958, 892, 893), (892, 956, 959), (954, 914, 959), (914, 954, 913), (955, 954, 956), (963, 961, 960), (961, 963, 962), (898, 964, 897), (897, 963, 960), (963, 897, 964), (968, 967, 969), (984, 983, 985), (985, 983, 969), (969, 971, 970), (971, 969, 983), (988, 987, 989), (966, 965, 967), (982, 981, 983), (983, 973, 971), (971, 973, 972), (973, 983, 981), (978, 977, 979), (980, 979, 981), (986, 985, 987), (940, 989, 965), (989, 940, 941), (976, 979, 977), (979, 975, 981), (975, 979, 976), (967, 985, 969), (985, 967, 987), (987, 965, 989), (965, 987, 967), (975, 973, 981), (973, 975, 974), (961, 990, 960), (990, 961, 991)])
me_mesh_014.use_remesh_preserve_volume = False
me_mesh_014.use_remesh_preserve_attributes = False
me_mesh_014.use_mirror_vertex_groups = False
me_mesh_014.update()

# ---- objects
ob_navmesh = bpy.data.objects.new('Navmesh', me_mesh_014)

# ---- transforms, parenting, visibility, modifiers, constraints
ob_navmesh.location = (0.0, 0.0, 0.0)
ob_navmesh.lineart.crease_threshold = 0.0

# ---- collection membership
col_collection_1.objects.link(ob_navmesh)

# ---- scene / render settings (as saved in the file)
scene.frame_start = 1; scene.frame_end = 250; scene.frame_set(1)
scene.render.engine = 'BLENDER_EEVEE_NEXT'
scene.render.image_settings.color_mode = 'RGB'
scene.render.image_settings.compression = 90
scene.render.resolution_percentage = 50
scene.render.dither_intensity = 0.0
scene.cycles.use_denoising = False
scene.cycles.samples = 10
scene.cycles.sampling_pattern = 'TABULATED_SOBOL'
scene.cycles.light_sampling_threshold = 0.0
scene.cycles.use_adaptive_sampling = False
scene.cycles.use_light_tree = False
scene.cycles.blur_glossy = 0.0
scene.cycles.volume_bounces = 1
scene.cycles.pixel_filter_type = 'GAUSSIAN'
scene.cycles.sample_clamp_indirect = 0.0
scene.view_settings.view_transform = 'Standard'
bpy.context.view_layer.update()

# ---- added for rendering (the .blend has no active camera and no usable light): camera, sun
cam_auto = bpy.data.cameras.new('AutoCamera')
cam_auto.lens = 50.0
cam_auto.sensor_width = 36.0
cam_auto.clip_end = 4553.66
ob_auto_camera = bpy.data.objects.new('AutoCamera', cam_auto)
scene.collection.objects.link(ob_auto_camera)
ob_auto_camera.location = (259.524, -311.288, 198.164)
ob_auto_camera.rotation_euler = (1.09748, -7.21219e-08, 0.694738)
scene.camera = ob_auto_camera
light_auto_sun = bpy.data.lights.new('AutoSun', 'SUN')
light_auto_sun.energy = 3.0
light_auto_sun.angle = 0.0523599
ob_auto_sun = bpy.data.objects.new('AutoSun', light_auto_sun)
scene.collection.objects.link(ob_auto_sun)
ob_auto_sun.rotation_euler = (0.872665, 0.174533, 0.523599)
bpy.context.view_layer.update()
